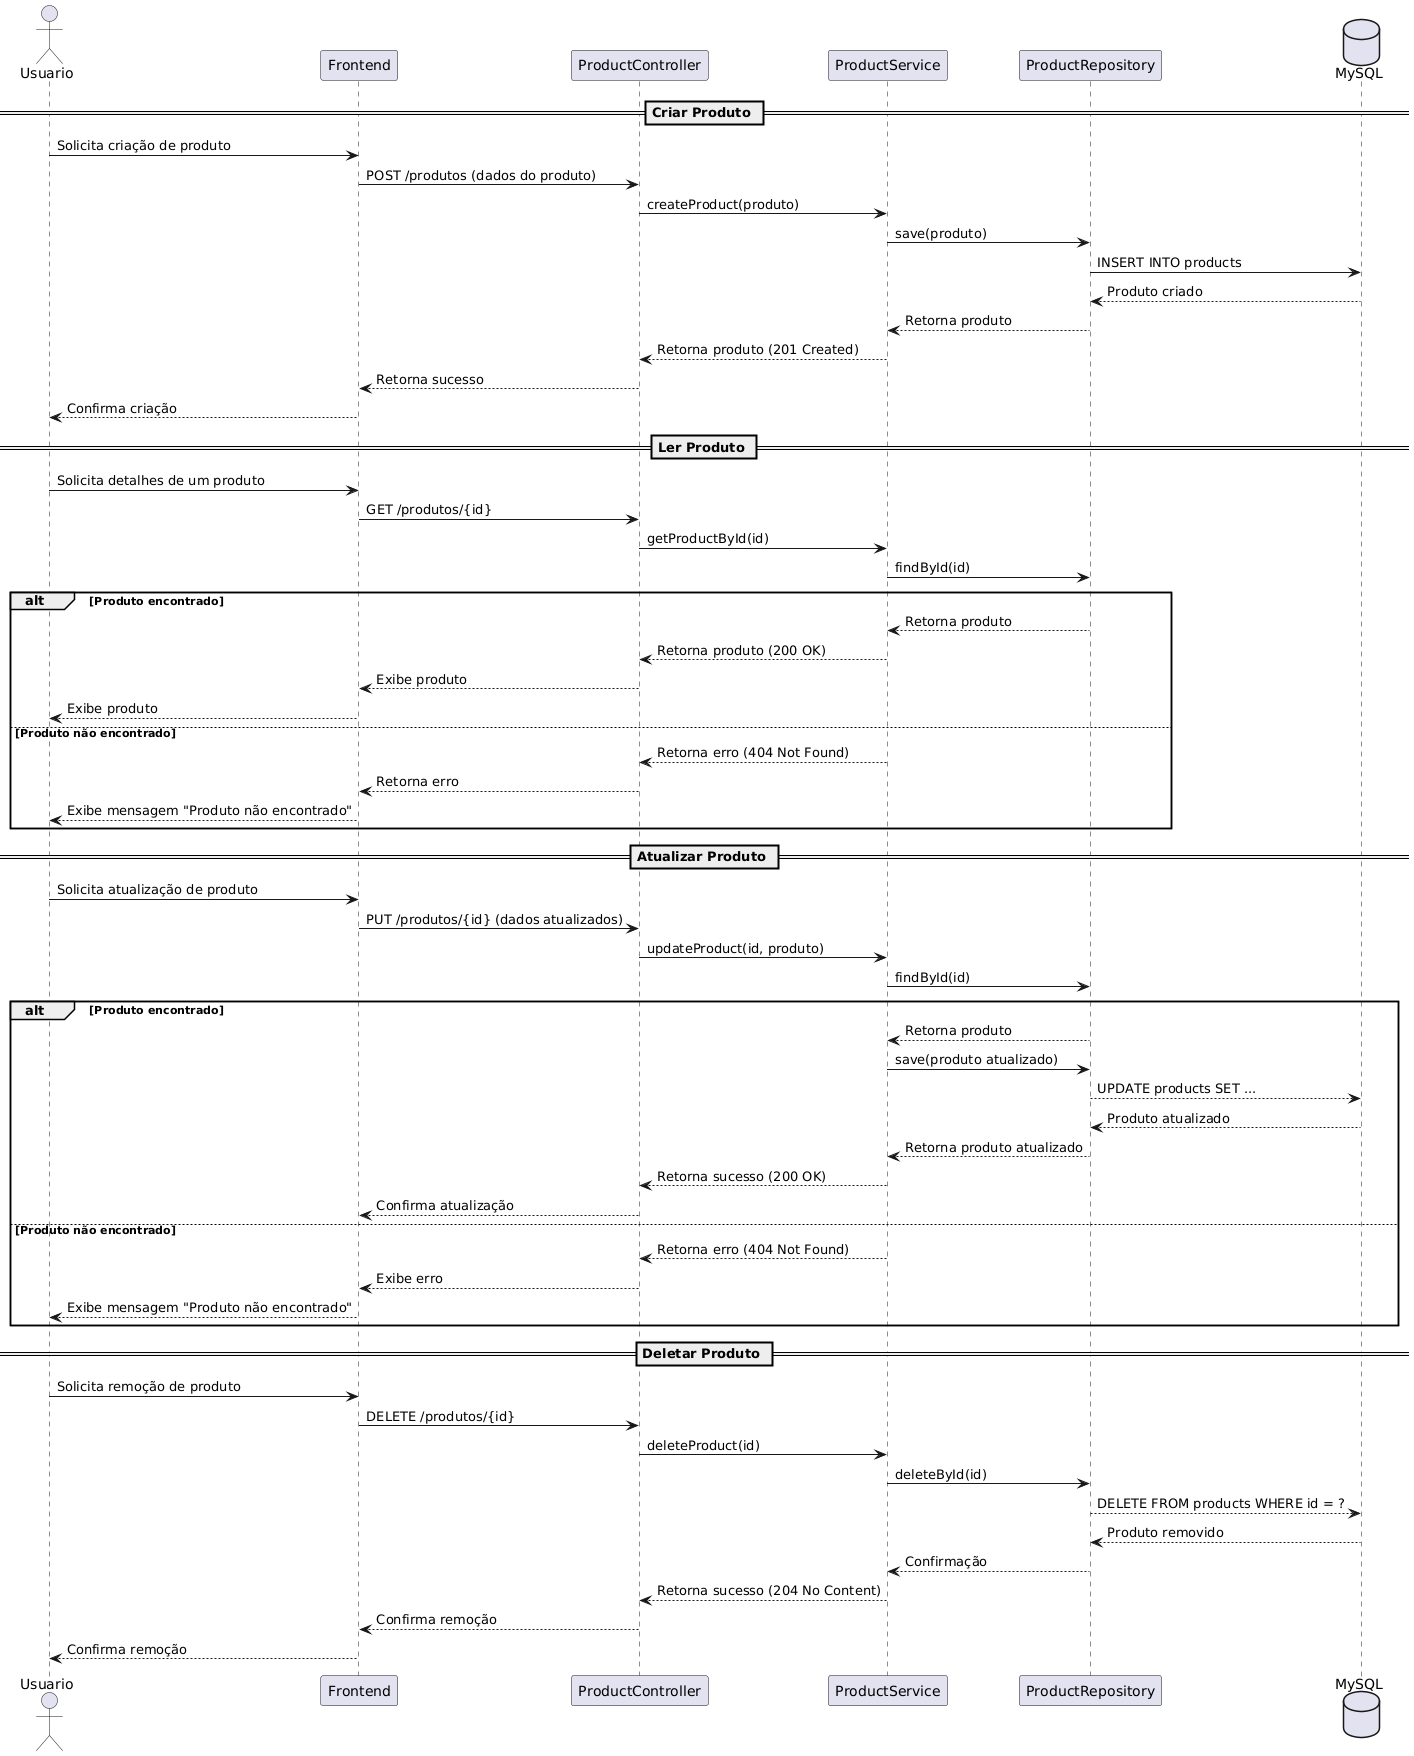

The diagram above was rendered by PlantUML. Its source (embedded in the PNG):
@startuml
actor Usuario
participant Frontend
participant ProductController
participant ProductService
participant ProductRepository
database MySQL

== Criar Produto ==
Usuario -> Frontend: Solicita criação de produto
Frontend -> ProductController: POST /produtos (dados do produto)
ProductController -> ProductService: createProduct(produto)
ProductService -> ProductRepository: save(produto)
ProductRepository -> MySQL: INSERT INTO products
MySQL --> ProductRepository: Produto criado
ProductRepository --> ProductService: Retorna produto
ProductService --> ProductController: Retorna produto (201 Created)
ProductController --> Frontend: Retorna sucesso
Frontend --> Usuario: Confirma criação

== Ler Produto ==
Usuario -> Frontend: Solicita detalhes de um produto
Frontend -> ProductController: GET /produtos/{id}
ProductController -> ProductService: getProductById(id)
ProductService -> ProductRepository: findById(id)
alt Produto encontrado
    ProductRepository --> ProductService: Retorna produto
    ProductService --> ProductController: Retorna produto (200 OK)
    ProductController --> Frontend: Exibe produto
    Frontend --> Usuario: Exibe produto
else Produto não encontrado
    ProductService --> ProductController: Retorna erro (404 Not Found)
    ProductController --> Frontend: Retorna erro
    Frontend --> Usuario: Exibe mensagem "Produto não encontrado"
end

== Atualizar Produto ==
Usuario -> Frontend: Solicita atualização de produto
Frontend -> ProductController: PUT /produtos/{id} (dados atualizados)
ProductController -> ProductService: updateProduct(id, produto)
ProductService -> ProductRepository: findById(id)
alt Produto encontrado
    ProductRepository --> ProductService: Retorna produto
    ProductService -> ProductRepository: save(produto atualizado)
    ProductRepository --> MySQL: UPDATE products SET ...
    MySQL --> ProductRepository: Produto atualizado
    ProductRepository --> ProductService: Retorna produto atualizado
    ProductService --> ProductController: Retorna sucesso (200 OK)
    ProductController --> Frontend: Confirma atualização
else Produto não encontrado
    ProductService --> ProductController: Retorna erro (404 Not Found)
    ProductController --> Frontend: Exibe erro
    Frontend --> Usuario: Exibe mensagem "Produto não encontrado"
end

== Deletar Produto ==
Usuario -> Frontend: Solicita remoção de produto
Frontend -> ProductController: DELETE /produtos/{id}
ProductController -> ProductService: deleteProduct(id)
ProductService -> ProductRepository: deleteById(id)
ProductRepository --> MySQL: DELETE FROM products WHERE id = ?
MySQL --> ProductRepository: Produto removido
ProductRepository --> ProductService: Confirmação
ProductService --> ProductController: Retorna sucesso (204 No Content)
ProductController --> Frontend: Confirma remoção
Frontend --> Usuario: Confirma remoção
@enduml